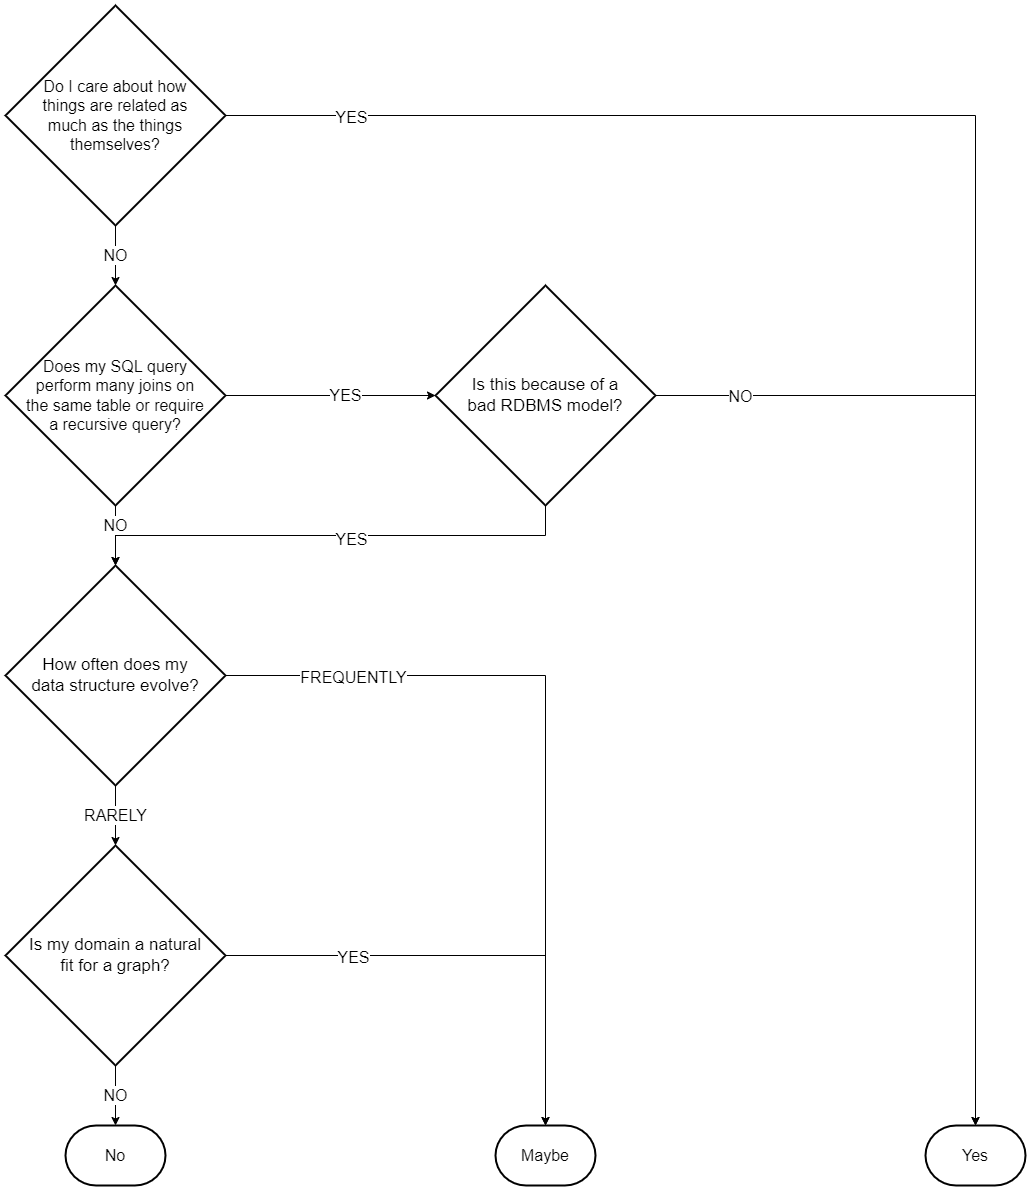

The diagram above was exported from draw.io. Its source (the exported page's mxGraphModel, read from the mxfile embedded in the PNG):
<mxGraphModel dx="2340" dy="2857" grid="1" gridSize="10" guides="1" tooltips="1" connect="1" arrows="1" fold="1" page="1" pageScale="1" pageWidth="850" pageHeight="1100" math="0" shadow="0">
  <root>
    <mxCell id="0" />
    <mxCell id="1" parent="0" />
    <mxCell id="lKRHEsHtUWkgZNV3v95q-6" style="edgeStyle=orthogonalEdgeStyle;rounded=0;orthogonalLoop=1;jettySize=auto;html=1;entryX=0.5;entryY=0;entryDx=0;entryDy=0;entryPerimeter=0;fontSize=16;" edge="1" parent="1" source="SRDWzihLAZalCv-uELqU-2" target="lKRHEsHtUWkgZNV3v95q-5">
      <mxGeometry relative="1" as="geometry" />
    </mxCell>
    <mxCell id="lKRHEsHtUWkgZNV3v95q-7" value="YES" style="edgeLabel;html=1;align=center;verticalAlign=middle;resizable=0;points=[];fontSize=16;" vertex="1" connectable="0" parent="lKRHEsHtUWkgZNV3v95q-6">
      <mxGeometry x="-0.5028" y="1" relative="1" as="geometry">
        <mxPoint x="-312" y="1" as="offset" />
      </mxGeometry>
    </mxCell>
    <mxCell id="lKRHEsHtUWkgZNV3v95q-8" value="NO" style="edgeStyle=orthogonalEdgeStyle;rounded=0;orthogonalLoop=1;jettySize=auto;html=1;entryX=0.5;entryY=0;entryDx=0;entryDy=0;entryPerimeter=0;fontSize=16;" edge="1" parent="1" source="SRDWzihLAZalCv-uELqU-2" target="SRDWzihLAZalCv-uELqU-3">
      <mxGeometry relative="1" as="geometry" />
    </mxCell>
    <mxCell id="SRDWzihLAZalCv-uELqU-2" value="Do I care about how things are related as much as the things themselves?" style="strokeWidth=2;html=1;shape=mxgraph.flowchart.decision;whiteSpace=wrap;fontSize=16;spacingLeft=20;spacingRight=20;spacingTop=20;spacingBottom=20;" parent="1" vertex="1">
      <mxGeometry x="80" y="90" width="220" height="220" as="geometry" />
    </mxCell>
    <mxCell id="lKRHEsHtUWkgZNV3v95q-9" value="YES" style="edgeStyle=orthogonalEdgeStyle;rounded=0;orthogonalLoop=1;jettySize=auto;html=1;entryX=0;entryY=0.5;entryDx=0;entryDy=0;entryPerimeter=0;fontSize=16;" edge="1" parent="1" source="SRDWzihLAZalCv-uELqU-3" target="SRDWzihLAZalCv-uELqU-4">
      <mxGeometry x="0.1429" relative="1" as="geometry">
        <mxPoint as="offset" />
      </mxGeometry>
    </mxCell>
    <mxCell id="lKRHEsHtUWkgZNV3v95q-10" value="NO" style="edgeStyle=orthogonalEdgeStyle;rounded=0;orthogonalLoop=1;jettySize=auto;html=1;fontSize=16;entryX=0.5;entryY=0;entryDx=0;entryDy=0;entryPerimeter=0;" edge="1" parent="1" source="SRDWzihLAZalCv-uELqU-3" target="lKRHEsHtUWkgZNV3v95q-1">
      <mxGeometry x="-0.3333" relative="1" as="geometry">
        <mxPoint x="190" y="610" as="targetPoint" />
        <mxPoint as="offset" />
      </mxGeometry>
    </mxCell>
    <mxCell id="SRDWzihLAZalCv-uELqU-3" value="Does my SQL query perform many joins&amp;nbsp;on the same table or require a recursive query?" style="strokeWidth=2;html=1;shape=mxgraph.flowchart.decision;whiteSpace=wrap;fontSize=16;spacingLeft=20;spacingRight=20;spacingTop=20;spacingBottom=20;" parent="1" vertex="1">
      <mxGeometry x="80" y="370" width="220" height="220" as="geometry" />
    </mxCell>
    <mxCell id="lKRHEsHtUWkgZNV3v95q-12" style="edgeStyle=orthogonalEdgeStyle;rounded=0;orthogonalLoop=1;jettySize=auto;html=1;exitX=0.5;exitY=1;exitDx=0;exitDy=0;exitPerimeter=0;entryX=0.5;entryY=0;entryDx=0;entryDy=0;entryPerimeter=0;fontSize=16;" edge="1" parent="1" source="SRDWzihLAZalCv-uELqU-4" target="lKRHEsHtUWkgZNV3v95q-1">
      <mxGeometry relative="1" as="geometry">
        <Array as="points">
          <mxPoint x="620" y="620" />
          <mxPoint x="190" y="620" />
        </Array>
      </mxGeometry>
    </mxCell>
    <mxCell id="lKRHEsHtUWkgZNV3v95q-13" value="YES" style="edgeLabel;html=1;align=center;verticalAlign=middle;resizable=0;points=[];fontSize=16;" vertex="1" connectable="0" parent="lKRHEsHtUWkgZNV3v95q-12">
      <mxGeometry x="-0.1973" y="2" relative="1" as="geometry">
        <mxPoint x="-29" as="offset" />
      </mxGeometry>
    </mxCell>
    <mxCell id="lKRHEsHtUWkgZNV3v95q-14" style="edgeStyle=orthogonalEdgeStyle;rounded=0;orthogonalLoop=1;jettySize=auto;html=1;entryX=0.5;entryY=0;entryDx=0;entryDy=0;entryPerimeter=0;fontSize=16;" edge="1" parent="1" source="SRDWzihLAZalCv-uELqU-4" target="lKRHEsHtUWkgZNV3v95q-5">
      <mxGeometry relative="1" as="geometry" />
    </mxCell>
    <mxCell id="lKRHEsHtUWkgZNV3v95q-15" value="NO" style="edgeLabel;html=1;align=center;verticalAlign=middle;resizable=0;points=[];fontSize=16;" vertex="1" connectable="0" parent="lKRHEsHtUWkgZNV3v95q-14">
      <mxGeometry x="-0.8413" y="1" relative="1" as="geometry">
        <mxPoint as="offset" />
      </mxGeometry>
    </mxCell>
    <mxCell id="SRDWzihLAZalCv-uELqU-4" value="Is this because of a bad RDBMS model?" style="strokeWidth=2;html=1;shape=mxgraph.flowchart.decision;whiteSpace=wrap;fontSize=17;spacingLeft=20;spacingRight=20;" parent="1" vertex="1">
      <mxGeometry x="510" y="370" width="220" height="220" as="geometry" />
    </mxCell>
    <mxCell id="lKRHEsHtUWkgZNV3v95q-16" value="RARELY" style="edgeStyle=orthogonalEdgeStyle;rounded=0;orthogonalLoop=1;jettySize=auto;html=1;exitX=0.5;exitY=1;exitDx=0;exitDy=0;exitPerimeter=0;fontSize=16;" edge="1" parent="1" source="lKRHEsHtUWkgZNV3v95q-1" target="lKRHEsHtUWkgZNV3v95q-2">
      <mxGeometry relative="1" as="geometry" />
    </mxCell>
    <mxCell id="lKRHEsHtUWkgZNV3v95q-18" style="edgeStyle=orthogonalEdgeStyle;rounded=0;orthogonalLoop=1;jettySize=auto;html=1;exitX=1;exitY=0.5;exitDx=0;exitDy=0;exitPerimeter=0;fontSize=16;" edge="1" parent="1" source="lKRHEsHtUWkgZNV3v95q-1" target="lKRHEsHtUWkgZNV3v95q-4">
      <mxGeometry relative="1" as="geometry" />
    </mxCell>
    <mxCell id="lKRHEsHtUWkgZNV3v95q-19" value="FREQUENTLY" style="edgeLabel;html=1;align=center;verticalAlign=middle;resizable=0;points=[];fontSize=16;" vertex="1" connectable="0" parent="lKRHEsHtUWkgZNV3v95q-18">
      <mxGeometry x="-0.2935" relative="1" as="geometry">
        <mxPoint x="-147" as="offset" />
      </mxGeometry>
    </mxCell>
    <mxCell id="lKRHEsHtUWkgZNV3v95q-1" value="How often does my data structure evolve?" style="strokeWidth=2;html=1;shape=mxgraph.flowchart.decision;whiteSpace=wrap;fontSize=17;spacingLeft=20;spacingRight=20;" vertex="1" parent="1">
      <mxGeometry x="80" y="650" width="220" height="220" as="geometry" />
    </mxCell>
    <mxCell id="lKRHEsHtUWkgZNV3v95q-17" value="NO" style="edgeStyle=orthogonalEdgeStyle;rounded=0;orthogonalLoop=1;jettySize=auto;html=1;exitX=0.5;exitY=1;exitDx=0;exitDy=0;exitPerimeter=0;fontSize=16;" edge="1" parent="1" source="lKRHEsHtUWkgZNV3v95q-2" target="lKRHEsHtUWkgZNV3v95q-3">
      <mxGeometry relative="1" as="geometry" />
    </mxCell>
    <mxCell id="lKRHEsHtUWkgZNV3v95q-20" style="edgeStyle=orthogonalEdgeStyle;rounded=0;orthogonalLoop=1;jettySize=auto;html=1;entryX=0.5;entryY=0;entryDx=0;entryDy=0;entryPerimeter=0;fontSize=16;" edge="1" parent="1" source="lKRHEsHtUWkgZNV3v95q-2" target="lKRHEsHtUWkgZNV3v95q-4">
      <mxGeometry relative="1" as="geometry" />
    </mxCell>
    <mxCell id="lKRHEsHtUWkgZNV3v95q-21" value="YES" style="edgeLabel;html=1;align=center;verticalAlign=middle;resizable=0;points=[];fontSize=16;" vertex="1" connectable="0" parent="lKRHEsHtUWkgZNV3v95q-20">
      <mxGeometry x="-0.5837" y="-4" relative="1" as="geometry">
        <mxPoint x="23" y="-4" as="offset" />
      </mxGeometry>
    </mxCell>
    <mxCell id="lKRHEsHtUWkgZNV3v95q-2" value="Is my domain a natural fit for a graph?" style="strokeWidth=2;html=1;shape=mxgraph.flowchart.decision;whiteSpace=wrap;fontSize=17;spacingLeft=20;spacingRight=20;" vertex="1" parent="1">
      <mxGeometry x="80" y="930" width="220" height="220" as="geometry" />
    </mxCell>
    <mxCell id="lKRHEsHtUWkgZNV3v95q-3" value="No" style="strokeWidth=2;html=1;shape=mxgraph.flowchart.terminator;whiteSpace=wrap;fontSize=16;" vertex="1" parent="1">
      <mxGeometry x="140" y="1210" width="100" height="60" as="geometry" />
    </mxCell>
    <mxCell id="lKRHEsHtUWkgZNV3v95q-4" value="Maybe" style="strokeWidth=2;html=1;shape=mxgraph.flowchart.terminator;whiteSpace=wrap;fontSize=16;" vertex="1" parent="1">
      <mxGeometry x="570" y="1210" width="100" height="60" as="geometry" />
    </mxCell>
    <mxCell id="lKRHEsHtUWkgZNV3v95q-5" value="Yes" style="strokeWidth=2;html=1;shape=mxgraph.flowchart.terminator;whiteSpace=wrap;fontSize=16;" vertex="1" parent="1">
      <mxGeometry x="1000" y="1210" width="100" height="60" as="geometry" />
    </mxCell>
  </root>
</mxGraphModel>